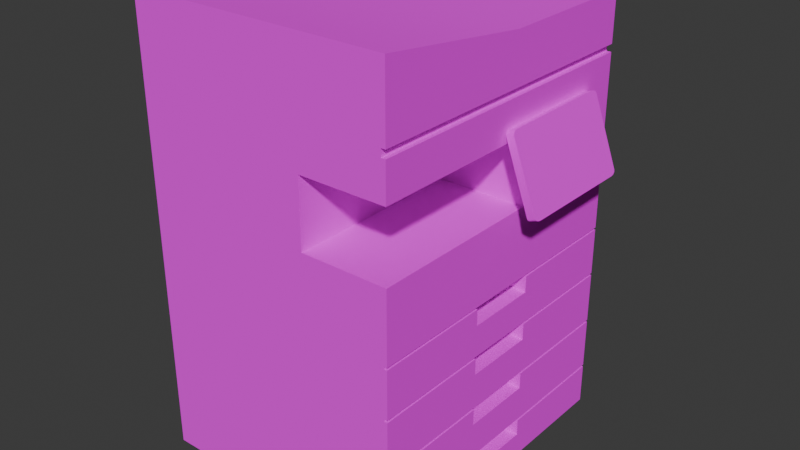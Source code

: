 # Source: multifunctional_machine.blend  (saved by Blender 4.3.34; exported with 4.5.12 LTS)
import bpy
from mathutils import Matrix  # noqa: F401  (used for matrix-valued properties, if any)

bpy.ops.wm.read_factory_settings(use_empty=True)
scene = bpy.context.scene
scene.name = 'Scene'

# ---- collections
col_collection = bpy.data.collections.new('Collection'); scene.collection.children.link(col_collection)

# ---- images (referenced by path relative to the original .blend; pixels are not part of the script)
import os
ASSET_DIR = os.environ.get("B2B_ASSET_DIR", "")  # directory of the original .blend (textures are referenced by path, not embedded)
HERE = os.path.dirname(os.path.abspath(__file__))  # packed textures are extracted next to this script under _unpacked/

def load_image(name, relpath, width, height, colorspace="sRGB"):
    """Load a texture the original file referenced (path relative to the .blend, or extracted next to this script)."""
    p = next((c for c in (os.path.join(HERE, relpath), os.path.join(ASSET_DIR, relpath)) if relpath and os.path.exists(c)), "")
    if p:
        img = bpy.data.images.load(p, check_existing=True)
        img.name = name
    else:  # same state as the original file: an image datablock whose file is absent (Cycles renders it pink)
        img = bpy.data.images.new(name, width, height)
        img.source = "FILE"
        img.filepath = "//" + (relpath or name)
    img.colorspace_settings.name = colorspace
    return img
img_imphenziapalette01_png = load_image('ImphenziaPalette01.png', 'ImphenziaPalette01.png', 1024, 1024, 'sRGB')

# ---- materials (node trees are filled in below, after node groups)
mat_material = bpy.data.materials.new('Material')
mat_material.alpha_threshold = 0.0
mat_material.roughness = 0.5
mat_material.line_color = (0.0, 0.0, 0.0, 1.0)

# ---- node groups
ng_smooth_by_angle = bpy.data.node_groups.new('Smooth by Angle', 'GeometryNodeTree')
_s = ng_smooth_by_angle.interface.new_socket(name='Mesh', in_out='OUTPUT', socket_type='NodeSocketGeometry')
_s = ng_smooth_by_angle.interface.new_socket(name='Mesh', in_out='INPUT', socket_type='NodeSocketGeometry')
_s = ng_smooth_by_angle.interface.new_socket(name='Angle', in_out='INPUT', socket_type='NodeSocketFloat')
_s.subtype = 'ANGLE'
_s.default_value = 0.5236
_s.min_value = 0.0
_s.max_value = 3.142
_s.description = 'Maximum face angle for smooth edges'
_s = ng_smooth_by_angle.interface.new_socket(name='Ignore Sharpness', in_out='INPUT', socket_type='NodeSocketBool')
_s.force_non_field = True
ng_smooth_by_angle.description = 'Set the sharpness of mesh edges based on the angle between the neighboring faces'
ng_smooth_by_angle.is_modifier = True
_N = ng_smooth_by_angle.nodes; _L = ng_smooth_by_angle.links
n0 = _N.new('GeometryNodeSetShadeSmooth'); n0.name = 'Set Shade Smooth'; n0.location = (120, -80)
n0.domain = 'EDGE'
n1 = _N.new('GeometryNodeSetShadeSmooth'); n1.name = 'Set Shade Smooth.001'; n1.location = (300, -80)
n2 = _N.new('NodeGroupOutput'); n2.name = 'Group Output'; n2.location = (480, -80)
n3 = _N.new('GeometryNodeInputMeshEdgeAngle'); n3.name = 'Edge Angle'; n3.location = (-440, -240)
n4 = _N.new('NodeGroupInput'); n4.name = 'Group Input'; n4.location = (-80, -80)
n5 = _N.new('GeometryNodeInputEdgeSmooth'); n5.name = 'Is Edge Smooth'; n5.location = (-260, -120)
n6 = _N.new('GeometryNodeInputShadeSmooth'); n6.name = 'Is Shade Smooth'; n6.location = (-440, -397)
n7 = _N.new('FunctionNodeCompare'); n7.name = 'Compare'; n7.location = (-260, -260)
n7.operation = 'LESS_EQUAL'
n7.inputs[6].default_value = (0.0, 0.0, 0.0, 0.0)
n7.inputs[7].default_value = (0.0, 0.0, 0.0, 0.0)
n8 = _N.new('FunctionNodeBooleanMath'); n8.name = 'Boolean Math.001'; n8.location = (-80, -260)
n9 = _N.new('NodeGroupInput'); n9.name = 'Group Input.001'; n9.location = (-440, -329)
n10 = _N.new('NodeGroupInput'); n10.name = 'Group Input.002'; n10.location = (-259, -189)
n11 = _N.new('FunctionNodeBooleanMath'); n11.name = 'Boolean Math'; n11.location = (-80, -149)
n11.operation = 'OR'
n12 = _N.new('FunctionNodeBooleanMath'); n12.name = 'Boolean Math.002'; n12.location = (-260, -380)
n12.operation = 'OR'
n13 = _N.new('NodeGroupInput'); n13.name = 'Group Input.003'; n13.location = (-440, -460)
_L.new(n3.outputs[0], n7.inputs[0])
_L.new(n1.outputs[0], n2.inputs[0])
_L.new(n9.outputs[1], n7.inputs[1])
_L.new(n7.outputs[0], n8.inputs[0])
_L.new(n4.outputs[0], n0.inputs[0])
_L.new(n0.outputs[0], n1.inputs[0])
_L.new(n8.outputs[0], n0.inputs[2])
_L.new(n10.outputs[2], n11.inputs[1])
_L.new(n5.outputs[0], n11.inputs[0])
_L.new(n11.outputs[0], n0.inputs[1])
_L.new(n13.outputs[2], n12.inputs[1])
_L.new(n6.outputs[0], n12.inputs[0])
_L.new(n12.outputs[0], n8.inputs[1])
n2.is_active_output = True

# ---- material node trees
mat_material.use_nodes = True; mat_material.node_tree.nodes.clear()
_N = mat_material.node_tree.nodes; _L = mat_material.node_tree.links
n0 = _N.new('ShaderNodeOutputMaterial'); n0.name = 'Material Output'; n0.location = (300, 300)
n1 = _N.new('ShaderNodeBsdfPrincipled'); n1.name = 'Principled BSDF'; n1.location = (10, 300)
n1.inputs[2].default_value = 1.0
n1.inputs[3].default_value = 1.45
n2 = _N.new('ShaderNodeTexImage'); n2.name = 'Image Texture'; n2.location = (-279, 281)
n2.image = img_imphenziapalette01_png
n2.interpolation = 'Closest'
_L.new(n1.outputs[0], n0.inputs[0])
_L.new(n2.outputs[0], n1.inputs[0])
n0.is_active_output = True

# ---- world
world_world = bpy.data.worlds.new('World'); scene.world = world_world
world_world.use_nodes = True; world_world.node_tree.nodes.clear()
_N = world_world.node_tree.nodes; _L = world_world.node_tree.links
n0 = _N.new('ShaderNodeOutputWorld'); n0.name = 'World Output'; n0.location = (300, 300)
n1 = _N.new('ShaderNodeBackground'); n1.name = 'Background'; n1.location = (10, 300)
n1.inputs[0].default_value = (0.05088, 0.05088, 0.05088, 1.0)
_L.new(n1.outputs[0], n0.inputs[0])
n0.is_active_output = True
world_world.color = (0.05088, 0.05088, 0.05088)
world_world.sun_shadow_jitter_overblur = 0.0

# ---- meshes
me_cube_002 = bpy.data.meshes.new('Cube.002')
me_cube_002.from_pydata([(-1.954, -2.273, -2.89), (-1.954, -2.273, 3.794), (-1.954, 2.273, -2.89), (-1.954, 2.273, 3.488), (1.954, -2.273, -2.89), (1.954, -2.273, 3.794), (1.954, 2.273, -2.89), (1.954, 2.273, 3.488), (-1.954, -2.273, 1.121), (-1.954, 2.273, 1.121), (1.954, 2.273, 1.121), (1.954, -2.273, 1.121), (-1.954, 2.273, 0.5189), (-1.954, 2.273, 0.07327), (-1.954, 2.273, -0.3724), (-1.954, 2.273, -0.8181), (-1.954, 2.273, -1.264), (-1.954, 2.273, -1.709), (-1.954, 2.273, -2.155), (-1.954, 2.273, -2.601), (1.954, 2.273, -0.1988), (1.907, -2.273, 0.07666), (1.954, 2.273, -0.9371), (1.907, -2.273, 0.04291), (1.954, 2.273, -1.732), (1.954, 2.273, -2.527), (1.907, 2.273, -2.285), (1.954, -2.273, -0.1988), (1.907, 2.273, -2.252), (1.954, -2.273, -0.9371), (1.954, -2.273, -1.732), (1.907, 2.273, -1.49), (1.954, -2.273, -2.527), (-1.954, -2.273, -2.601), (-1.954, -2.273, -2.155), (-1.954, -2.273, -1.709), (-1.954, -2.273, -1.264), (-1.954, -2.273, -0.8181), (-1.954, -2.273, -0.3724), (-1.954, -2.273, 0.07327), (-1.954, -2.273, 0.5189), (-1.954, 0.7577, -2.89), (-1.954, -0.7577, -2.89), (1.954, -0.5381, -2.89), (1.954, 0.5381, -2.89), (-1.954, -0.7577, 1.121), (-1.954, 0.7577, 1.121), (-1.954, -0.7577, -2.601), (-1.954, 0.7577, -2.601), (-1.954, -0.7577, -2.155), (-1.954, 0.7577, -2.155), (-1.954, -0.7577, -1.709), (-1.954, 0.7577, -1.709), (-1.954, -0.7577, -1.264), (-1.954, 0.7577, -1.264), (-1.954, -0.7577, -0.8181), (-1.954, 0.7577, -0.8181), (-1.954, -0.7577, -0.3724), (-1.954, 0.7577, -0.3724), (-1.954, -0.7577, 0.07327), (-1.954, 0.7577, 0.07327), (-1.954, -0.7577, 0.5189), (-1.954, 0.7577, 0.5189), (1.954, 0.5381, -2.527), (1.954, -0.5381, -2.527), (1.907, 2.273, -1.457), (1.954, 0.5381, -1.732), (1.954, -0.5381, -1.732), (1.907, 2.273, -0.6954), (1.907, 2.273, -0.6616), (1.954, 0.5381, -0.9371), (1.954, -0.5381, -0.9371), (1.907, 2.273, 0.04291), (1.954, 0.5381, -0.1988), (1.954, -0.5381, -0.1988), (1.907, 2.273, 0.07666), (1.954, 2.273, 0.07666), (1.954, 2.273, 0.04291), (1.954, 2.273, -0.6616), (1.954, 2.273, -0.6954), (1.954, 2.273, -1.457), (1.954, 2.273, -1.49), (1.954, 2.273, -2.252), (1.954, 2.273, -2.285), (1.954, -2.273, 0.04291), (1.954, -2.273, 0.07666), (1.954, -2.273, -0.6954), (1.954, -2.273, -0.6616), (1.954, -2.273, -1.49), (1.954, -2.273, -1.457), (1.954, -2.273, -2.285), (1.954, -2.273, -2.252), (1.954, 0.5381, -2.285), (1.954, 0.5381, -2.252), (1.907, 0.5381, -1.457), (1.954, -0.5381, -2.252), (1.954, -0.5381, -2.285), (1.907, 0.5381, -2.252), (1.954, 0.5381, -1.49), (1.954, 0.5381, -1.457), (1.954, -0.5381, -1.457), (1.954, -0.5381, -1.49), (1.954, 0.5381, -0.6954), (1.954, 0.5381, -0.6616), (1.954, -0.5381, -0.6616), (1.954, -0.5381, -0.6954), (1.954, 0.5381, 0.04291), (1.954, 0.5381, 0.07666), (1.954, -0.5381, 0.07666), (1.954, -0.5381, 0.04291), (1.907, -2.273, -0.6954), (1.907, -2.273, -0.6616), (1.907, -2.273, -1.49), (1.907, -2.273, -1.457), (1.907, -2.273, -2.285), (1.907, -2.273, -2.252), (1.709, 0.5381, -1.457), (1.907, 0.5381, -2.285), (1.709, -0.5381, -2.252), (1.907, -0.5381, -1.457), (1.907, -0.5381, -2.252), (1.907, -0.5381, -2.285), (1.907, 0.5381, -1.49), (1.709, -0.5381, -1.463), (1.709, 0.5381, -2.252), (1.907, -0.5381, -1.49), (1.907, 0.5381, -0.6954), (1.907, 0.5381, -0.6616), (1.907, -0.5381, -0.6616), (1.907, -0.5381, -0.6954), (1.907, -0.5381, 0.04291), (1.907, -0.5381, 0.07666), (1.907, 0.5381, 0.07666), (1.907, 0.5381, 0.04291), (1.709, 0.5381, -2.527), (1.709, -0.5381, -2.527), (1.709, 0.5381, -1.732), (1.709, -0.5381, -1.732), (1.709, 0.5381, -0.9371), (1.709, -0.5381, -0.9371), (1.709, 0.5381, -0.1988), (1.709, -0.5381, -0.1988), (1.709, 0.5381, -2.285), (1.709, -0.5381, -2.285), (1.709, 0.5381, -1.49), (1.709, -0.5381, -1.49), (1.709, 0.5381, -0.6954), (1.709, -0.5381, -0.6954), (1.709, -0.5381, 0.04291), (1.709, -0.5381, 0.07666), (1.709, 0.5381, 0.07666), (1.709, 0.5381, 0.04291), (1.709, 0.5381, -0.6616), (1.709, -0.5381, -0.6616), (-1.954, -2.273, 2.115), (-1.954, -2.273, 2.715), (-1.954, 2.273, 2.715), (-1.954, 2.273, 2.115), (1.885, 2.273, 2.66), (1.954, 2.273, 2.115), (1.885, 2.273, 2.77), (1.954, -2.273, 2.115), (1.954, 0.3678, 2.115), (1.954, 0.368, 1.121), (0.6602, -2.273, 2.115), (0.6602, -2.273, 1.121), (0.6602, 0.368, 1.121), (0.6602, 0.3678, 2.115), (1.954, 2.273, 2.77), (1.954, 2.273, 2.66), (1.954, -2.273, 2.66), (1.954, -2.273, 2.77), (1.885, -2.273, 2.66), (1.885, -2.273, 2.77), (1.954, 0.08251, 3.488), (-1.954, 0.08251, 3.488), (2.43, 0.01885, 1.315), (2.089, 0.01885, 2.248), (2.43, 1.621, 1.315), (2.089, 1.621, 2.248), (2.349, -0.01367, 1.2), (2.328, -0.1109, 1.256), (2.346, -0.0623, 1.207), (2.339, -0.0979, 1.228), (1.973, -0.1109, 2.228), (1.953, -0.01367, 2.284), (1.963, -0.0979, 2.256), (1.955, -0.0623, 2.277), (2.328, 1.751, 1.256), (2.349, 1.654, 1.2), (2.339, 1.738, 1.228), (2.346, 1.702, 1.207), (1.953, 1.654, 2.284), (1.973, 1.751, 2.228), (1.955, 1.702, 2.277), (1.963, 1.738, 2.256), (2.082, 1.751, 2.267), (2.061, 1.654, 2.324), (2.076, 1.682, 2.284), (2.072, 1.738, 2.296), (2.064, 1.702, 2.316), (2.458, 1.654, 1.239), (2.437, 1.751, 1.296), (2.443, 1.682, 1.279), (2.455, 1.702, 1.247), (2.447, 1.738, 1.268), (2.437, -0.1109, 1.296), (2.458, -0.01367, 1.239), (2.443, -0.04216, 1.279), (2.447, -0.0979, 1.268), (2.455, -0.0623, 1.247), (2.061, -0.01367, 2.324), (2.082, -0.1109, 2.267), (2.076, -0.04216, 2.284), (2.064, -0.0623, 2.316), (2.072, -0.0979, 2.296)], [], [(161, 170, 172, 173, 171, 5, 1, 155, 154), (42, 43, 4, 0), (74, 109, 84, 27), (20, 77, 106, 73), (62, 46, 9, 12), (41, 48, 19, 2), (48, 50, 18, 19), (50, 52, 17, 18), (52, 54, 16, 17), (54, 56, 15, 16), (56, 58, 14, 15), (58, 60, 13, 14), (60, 62, 12, 13), (65, 94, 122, 31), (25, 83, 92, 63), (24, 81, 98, 66), (22, 79, 102, 70), (43, 64, 32, 4), (95, 67, 30, 91), (100, 71, 29, 89), (104, 74, 27, 87), (69, 127, 126, 68), (64, 96, 90, 32), (67, 101, 88, 30), (71, 105, 86, 29), (78, 20, 73, 103), (63, 92, 142, 134), (80, 22, 70, 99), (73, 106, 151, 140), (82, 24, 66, 93), (97, 93, 95, 120, 118, 124), (99, 100, 119, 123, 116, 94), (6, 25, 63, 44), (44, 63, 64, 43), (39, 40, 61, 59), (59, 61, 62, 60), (38, 39, 59, 57), (57, 59, 60, 58), (37, 38, 57, 55), (55, 57, 58, 56), (36, 37, 55, 53), (53, 55, 56, 54), (35, 36, 53, 51), (51, 53, 54, 52), (34, 35, 51, 49), (49, 51, 52, 50), (33, 34, 49, 47), (47, 49, 50, 48), (0, 33, 47, 42), (42, 47, 48, 41), (40, 8, 45, 61), (61, 45, 46, 62), (3, 175, 174, 7), (2, 6, 44, 41), (41, 44, 43, 42), (154, 157, 9, 46, 45, 8), (128, 111, 110, 129), (104, 87, 111, 128), (106, 77, 72, 133), (88, 101, 125, 112), (100, 89, 113, 119), (131, 21, 23, 130), (76, 107, 132, 75), (90, 96, 121, 114), (102, 79, 68, 126), (120, 121, 96, 143, 118), (106, 133, 132, 107, 150, 151), (95, 91, 115, 120), (78, 103, 127, 69), (76, 10, 163, 11, 85, 108, 107), (119, 125, 101, 145, 123), (124, 118, 143, 142), (86, 105, 129, 110), (28, 97, 117, 26), (108, 85, 21, 131), (78, 69, 68, 79, 22, 80, 65, 31, 81, 24, 82, 28, 26, 83, 25, 6, 2, 19, 18, 17, 16, 15, 14, 13, 12, 9, 10, 76, 75, 72, 77, 20), (119, 113, 112, 125), (84, 109, 130, 23), (123, 145, 144, 116), (82, 93, 97, 28), (120, 115, 114, 121), (92, 83, 26, 117), (87, 27, 84, 23, 21, 85, 11, 8, 40, 39, 38, 37, 36, 35, 34, 33, 0, 4, 32, 90, 114, 115, 91, 30, 88, 112, 113, 89, 29, 86, 110, 111), (94, 116, 144, 98, 122), (80, 99, 94, 65), (97, 124, 142, 92, 117), (98, 81, 31, 122), (109, 148, 149, 108, 131, 130), (134, 142, 143, 135), (140, 151, 150, 149, 148, 141), (138, 146, 147, 139), (136, 144, 145, 137), (96, 64, 135, 143), (109, 74, 141, 148), (67, 66, 136, 137), (66, 98, 144, 136), (74, 73, 140, 141), (101, 67, 137, 145), (107, 108, 149, 150), (70, 102, 146, 138), (64, 63, 134, 135), (105, 71, 139, 147), (71, 70, 138, 139), (75, 132, 133, 72), (100, 99, 70, 71), (104, 103, 73, 74), (95, 93, 66, 67), (104, 103, 127, 128), (126, 127, 152, 146, 102), (128, 129, 105, 147, 153), (128, 127, 152, 153), (147, 146, 152, 153), (1, 175, 3, 156, 155), (155, 156, 157, 154), (10, 159, 162, 163), (160, 173, 172, 158), (9, 157, 159, 10), (159, 169, 170, 161, 162), (166, 167, 164, 165), (163, 162, 167, 166), (11, 163, 166, 165), (162, 161, 154, 164, 167), (11, 165, 164, 154, 8), (168, 171, 173, 160), (168, 7, 174, 5, 171), (170, 169, 158, 172), (156, 3, 7, 168, 160, 158, 169, 159, 157), (174, 175, 1, 5), (206, 212, 184, 181), (179, 178, 203, 202, 196, 198), (178, 179, 177, 176), (197, 192, 185, 211), (180, 182, 183, 181, 184, 186, 187, 185, 192, 194, 195, 193, 188, 190, 191, 189), (188, 193, 196, 202), (177, 179, 198, 197, 211, 213), (176, 177, 213, 212, 206, 208), (178, 176, 208, 207, 201, 203), (196, 199, 198), (199, 200, 198), (200, 197, 198), (201, 204, 203), (204, 205, 203), (205, 202, 203), (206, 209, 208), (209, 210, 208), (210, 207, 208), (211, 214, 213), (214, 215, 213), (215, 212, 213), (201, 189, 191, 204), (204, 191, 190, 205), (205, 190, 188, 202), (192, 197, 200, 194), (194, 200, 199, 195), (195, 199, 196, 193), (180, 207, 210, 182), (182, 210, 209, 183), (183, 209, 206, 181), (211, 185, 187, 214), (214, 187, 186, 215), (215, 186, 184, 212), (189, 201, 207, 180)])
me_cube_002.polygons.foreach_set('use_smooth', [True] * 162)
_uv = me_cube_002.uv_layers.new(name='UVMap')
_uv.uv.foreach_set('vector', [0.808, 0.9186, 0.808, 0.9186, 0.808, 0.9186, 0.808, 0.9186, 0.808, 0.9186, 0.808, 0.9186, 0.808, 0.9186, 0.808, 0.9186, 0.808, 0.9186, 0.191, 0.9217, 0.191, 0.9217, 0.191, 0.9217, 0.191, 0.9217, 0.191, 0.9217, 0.191, 0.9217, 0.191, 0.9217, 0.191, 0.9217, 0.191, 0.9217, 0.191, 0.9217, 0.191, 0.9217, 0.191, 0.9217, 0.191, 0.9217, 0.191, 0.9217, 0.191, 0.9217, 0.191, 0.9217, 0.191, 0.9217, 0.191, 0.9217, 0.191, 0.9217, 0.191, 0.9217, 0.191, 0.9217, 0.191, 0.9217, 0.191, 0.9217, 0.191, 0.9217, 0.191, 0.9217, 0.191, 0.9217, 0.191, 0.9217, 0.191, 0.9217, 0.191, 0.9217, 0.191, 0.9217, 0.191, 0.9217, 0.191, 0.9217, 0.191, 0.9217, 0.191, 0.9217, 0.191, 0.9217, 0.191, 0.9217, 0.191, 0.9217, 0.191, 0.9217, 0.191, 0.9217, 0.191, 0.9217, 0.191, 0.9217, 0.191, 0.9217, 0.191, 0.9217, 0.191, 0.9217, 0.191, 0.9217, 0.191, 0.9217, 0.191, 0.9217, 0.191, 0.9217, 0.191, 0.9217, 0.191, 0.9217, 0.191, 0.9217, 0.191, 0.9217, 0.191, 0.9217, 0.191, 0.9217, 0.191, 0.9217, 0.191, 0.9217, 0.191, 0.9217, 0.191, 0.9217, 0.191, 0.9217, 0.191, 0.9217, 0.191, 0.9217, 0.191, 0.9217, 0.191, 0.9217, 0.191, 0.9217, 0.191, 0.9217, 0.191, 0.9217, 0.191, 0.9217, 0.191, 0.9217, 0.191, 0.9217, 0.191, 0.9217, 0.191, 0.9217, 0.191, 0.9217, 0.191, 0.9217, 0.191, 0.9217, 0.191, 0.9217, 0.191, 0.9217, 0.191, 0.9217, 0.191, 0.9217, 0.191, 0.9217, 0.191, 0.9217, 0.191, 0.9217, 0.191, 0.9217, 0.191, 0.9217, 0.191, 0.9217, 0.191, 0.9217, 0.191, 0.9217, 0.191, 0.9217, 0.191, 0.9217, 0.191, 0.9217, 0.191, 0.9217, 0.191, 0.9217, 0.191, 0.9217, 0.191, 0.9217, 0.191, 0.9217, 0.191, 0.9217, 0.191, 0.9217, 0.191, 0.9217, 0.191, 0.9217, 0.191, 0.9217, 0.191, 0.9217, 0.1786, 0.0706, 0.1786, 0.0706, 0.1786, 0.0706, 0.1786, 0.0706, 0.191, 0.9217, 0.191, 0.9217, 0.191, 0.9217, 0.191, 0.9217, 0.1786, 0.0706, 0.1786, 0.0706, 0.1786, 0.0706, 0.1786, 0.0706, 0.191, 0.9217, 0.191, 0.9217, 0.191, 0.9217, 0.191, 0.9217, 0.1786, 0.0706, 0.1786, 0.0706, 0.1786, 0.0706, 0.1786, 0.0706, 0.1786, 0.0706, 0.1786, 0.0706, 0.1786, 0.0706, 0.1786, 0.0706, 0.1786, 0.0706, 0.1786, 0.0706, 0.1786, 0.0706, 0.1786, 0.0706, 0.191, 0.9217, 0.191, 0.9217, 0.191, 0.9217, 0.191, 0.9217, 0.191, 0.9217, 0.191, 0.9217, 0.191, 0.9217, 0.191, 0.9217, 0.191, 0.9217, 0.191, 0.9217, 0.191, 0.9217, 0.191, 0.9217, 0.191, 0.9217, 0.191, 0.9217, 0.191, 0.9217, 0.191, 0.9217, 0.191, 0.9217, 0.191, 0.9217, 0.191, 0.9217, 0.191, 0.9217, 0.191, 0.9217, 0.191, 0.9217, 0.191, 0.9217, 0.191, 0.9217, 0.191, 0.9217, 0.191, 0.9217, 0.191, 0.9217, 0.191, 0.9217, 0.191, 0.9217, 0.191, 0.9217, 0.191, 0.9217, 0.191, 0.9217, 0.191, 0.9217, 0.191, 0.9217, 0.191, 0.9217, 0.191, 0.9217, 0.191, 0.9217, 0.191, 0.9217, 0.191, 0.9217, 0.191, 0.9217, 0.191, 0.9217, 0.191, 0.9217, 0.191, 0.9217, 0.191, 0.9217, 0.191, 0.9217, 0.191, 0.9217, 0.191, 0.9217, 0.191, 0.9217, 0.191, 0.9217, 0.191, 0.9217, 0.191, 0.9217, 0.191, 0.9217, 0.191, 0.9217, 0.191, 0.9217, 0.191, 0.9217, 0.191, 0.9217, 0.191, 0.9217, 0.191, 0.9217, 0.191, 0.9217, 0.191, 0.9217, 0.191, 0.9217, 0.191, 0.9217, 0.191, 0.9217, 0.191, 0.9217, 0.191, 0.9217, 0.191, 0.9217, 0.191, 0.9217, 0.191, 0.9217, 0.191, 0.9217, 0.191, 0.9217, 0.191, 0.9217, 0.191, 0.9217, 0.191, 0.9217, 0.191, 0.9217, 0.191, 0.9217, 0.191, 0.9217, 0.191, 0.9217, 0.191, 0.9217, 0.191, 0.9217, 0.191, 0.9217, 0.808, 0.9186, 0.808, 0.9186, 0.808, 0.9186, 0.808, 0.9186, 0.191, 0.9217, 0.191, 0.9217, 0.191, 0.9217, 0.191, 0.9217, 0.191, 0.9217, 0.191, 0.9217, 0.191, 0.9217, 0.191, 0.9217, 0.808, 0.9186, 0.808, 0.9186, 0.808, 0.9186, 0.808, 0.9186, 0.808, 0.9186, 0.808, 0.9186, 0.191, 0.9217, 0.191, 0.9217, 0.191, 0.9217, 0.191, 0.9217, 0.191, 0.9217, 0.191, 0.9217, 0.191, 0.9217, 0.191, 0.9217, 0.191, 0.9217, 0.191, 0.9217, 0.191, 0.9217, 0.191, 0.9217, 0.191, 0.9217, 0.191, 0.9217, 0.191, 0.9217, 0.191, 0.9217, 0.191, 0.9217, 0.191, 0.9217, 0.191, 0.9217, 0.191, 0.9217, 0.191, 0.9217, 0.191, 0.9217, 0.191, 0.9217, 0.191, 0.9217, 0.191, 0.9217, 0.191, 0.9217, 0.191, 0.9217, 0.191, 0.9217, 0.191, 0.9217, 0.191, 0.9217, 0.191, 0.9217, 0.191, 0.9217, 0.191, 0.9217, 0.191, 0.9217, 0.191, 0.9217, 0.191, 0.9217, 0.1786, 0.0706, 0.1786, 0.0706, 0.1786, 0.0706, 0.1786, 0.0706, 0.1786, 0.0706, 0.1786, 0.0706, 0.1786, 0.0706, 0.1786, 0.0706, 0.1786, 0.0706, 0.1786, 0.0706, 0.1786, 0.0706, 0.191, 0.9217, 0.191, 0.9217, 0.191, 0.9217, 0.191, 0.9217, 0.191, 0.9217, 0.191, 0.9217, 0.191, 0.9217, 0.191, 0.9217, 0.191, 0.9217, 0.191, 0.9217, 0.191, 0.9217, 0.191, 0.9217, 0.191, 0.9217, 0.191, 0.9217, 0.191, 0.9217, 0.1786, 0.0706, 0.1786, 0.0706, 0.1786, 0.0706, 0.1786, 0.0706, 0.1786, 0.0706, 0.1786, 0.0706, 0.1786, 0.0706, 0.1786, 0.0706, 0.1786, 0.0706, 0.191, 0.9217, 0.191, 0.9217, 0.191, 0.9217, 0.191, 0.9217, 0.191, 0.9217, 0.191, 0.9217, 0.191, 0.9217, 0.191, 0.9217, 0.191, 0.9217, 0.191, 0.9217, 0.191, 0.9217, 0.191, 0.9217, 0.191, 0.9217, 0.191, 0.9217, 0.191, 0.9217, 0.191, 0.9217, 0.191, 0.9217, 0.191, 0.9217, 0.191, 0.9217, 0.191, 0.9217, 0.191, 0.9217, 0.191, 0.9217, 0.191, 0.9217, 0.191, 0.9217, 0.191, 0.9217, 0.191, 0.9217, 0.191, 0.9217, 0.191, 0.9217, 0.191, 0.9217, 0.191, 0.9217, 0.191, 0.9217, 0.191, 0.9217, 0.191, 0.9217, 0.191, 0.9217, 0.191, 0.9217, 0.191, 0.9217, 0.191, 0.9217, 0.191, 0.9217, 0.191, 0.9217, 0.191, 0.9217, 0.191, 0.9217, 0.191, 0.9217, 0.191, 0.9217, 0.191, 0.9217, 0.191, 0.9217, 0.191, 0.9217, 0.191, 0.9217, 0.191, 0.9217, 0.191, 0.9217, 0.191, 0.9217, 0.191, 0.9217, 0.191, 0.9217, 0.1786, 0.0706, 0.1786, 0.0706, 0.1786, 0.0706, 0.1786, 0.0706, 0.191, 0.9217, 0.191, 0.9217, 0.191, 0.9217, 0.191, 0.9217, 0.191, 0.9217, 0.191, 0.9217, 0.191, 0.9217, 0.191, 0.9217, 0.191, 0.9217, 0.191, 0.9217, 0.191, 0.9217, 0.191, 0.9217, 0.191, 0.9217, 0.191, 0.9217, 0.191, 0.9217, 0.191, 0.9217, 0.191, 0.9217, 0.191, 0.9217, 0.191, 0.9217, 0.191, 0.9217, 0.191, 0.9217, 0.191, 0.9217, 0.191, 0.9217, 0.191, 0.9217, 0.191, 0.9217, 0.191, 0.9217, 0.191, 0.9217, 0.191, 0.9217, 0.191, 0.9217, 0.191, 0.9217, 0.191, 0.9217, 0.191, 0.9217, 0.191, 0.9217, 0.191, 0.9217, 0.191, 0.9217, 0.191, 0.9217, 0.191, 0.9217, 0.191, 0.9217, 0.191, 0.9217, 0.191, 0.9217, 0.191, 0.9217, 0.191, 0.9217, 0.191, 0.9217, 0.191, 0.9217, 0.1786, 0.0706, 0.1786, 0.0706, 0.1786, 0.0706, 0.1786, 0.0706, 0.1786, 0.0706, 0.191, 0.9217, 0.191, 0.9217, 0.191, 0.9217, 0.191, 0.9217, 0.1786, 0.0706, 0.1786, 0.0706, 0.1786, 0.0706, 0.1786, 0.0706, 0.1786, 0.0706, 0.191, 0.9217, 0.191, 0.9217, 0.191, 0.9217, 0.191, 0.9217, 0.1786, 0.0706, 0.1786, 0.0706, 0.1786, 0.0706, 0.1786, 0.0706, 0.1786, 0.0706, 0.1786, 0.0706, 0.1786, 0.0706, 0.1786, 0.0706, 0.1786, 0.0706, 0.1786, 0.0706, 0.1786, 0.0706, 0.1786, 0.0706, 0.1786, 0.0706, 0.1786, 0.0706, 0.1786, 0.0706, 0.1786, 0.0706, 0.1786, 0.0706, 0.1786, 0.0706, 0.1786, 0.0706, 0.1786, 0.0706, 0.1786, 0.0706, 0.1786, 0.0706, 0.1786, 0.0706, 0.1786, 0.0706, 0.1786, 0.0706, 0.1786, 0.0706, 0.1786, 0.0706, 0.1786, 0.0706, 0.1786, 0.0706, 0.1786, 0.0706, 0.1786, 0.0706, 0.1786, 0.0706, 0.1786, 0.0706, 0.1786, 0.0706, 0.1786, 0.0706, 0.1786, 0.0706, 0.1786, 0.0706, 0.1786, 0.0706, 0.1786, 0.0706, 0.1786, 0.0706, 0.1786, 0.0706, 0.1786, 0.0706, 0.1786, 0.0706, 0.1786, 0.0706, 0.1786, 0.0706, 0.1786, 0.0706, 0.1786, 0.0706, 0.1786, 0.0706, 0.1786, 0.0706, 0.1786, 0.0706, 0.1786, 0.0706, 0.1786, 0.0706, 0.1786, 0.0706, 0.1786, 0.0706, 0.1786, 0.0706, 0.1786, 0.0706, 0.1786, 0.0706, 0.1786, 0.0706, 0.1786, 0.0706, 0.1786, 0.0706, 0.1786, 0.0706, 0.1786, 0.0706, 0.1786, 0.0706, 0.1786, 0.0706, 0.1786, 0.0706, 0.1786, 0.0706, 0.1786, 0.0706, 0.1786, 0.0706, 0.191, 0.9217, 0.191, 0.9217, 0.191, 0.9217, 0.191, 0.9217, 0.191, 0.9217, 0.191, 0.9217, 0.191, 0.9217, 0.191, 0.9217, 0.191, 0.9217, 0.191, 0.9217, 0.191, 0.9217, 0.191, 0.9217, 0.191, 0.9217, 0.191, 0.9217, 0.191, 0.9217, 0.191, 0.9217, 0.191, 0.9217, 0.191, 0.9217, 0.191, 0.9217, 0.191, 0.9217, 0.1786, 0.0706, 0.1786, 0.0706, 0.1786, 0.0706, 0.1786, 0.0706, 0.1786, 0.0706, 0.1786, 0.0706, 0.1786, 0.0706, 0.1786, 0.0706, 0.1786, 0.0706, 0.1786, 0.0706, 0.1786, 0.0706, 0.1786, 0.0706, 0.1786, 0.0706, 0.1786, 0.0706, 0.1786, 0.0706, 0.1786, 0.0706, 0.1786, 0.0706, 0.1786, 0.0706, 0.808, 0.9186, 0.808, 0.9186, 0.808, 0.9186, 0.808, 0.9186, 0.808, 0.9186, 0.808, 0.9186, 0.808, 0.9186, 0.808, 0.9186, 0.808, 0.9186, 0.808, 0.9186, 0.808, 0.9186, 0.808, 0.9186, 0.808, 0.9186, 0.6917, 0.9263, 0.6917, 0.9263, 0.6917, 0.9263, 0.6917, 0.9263, 0.808, 0.9186, 0.808, 0.9186, 0.808, 0.9186, 0.808, 0.9186, 0.808, 0.9186, 0.808, 0.9186, 0.808, 0.9186, 0.808, 0.9186, 0.808, 0.9186, 0.808, 0.9186, 0.808, 0.9186, 0.808, 0.9186, 0.808, 0.9186, 0.808, 0.9186, 0.808, 0.9186, 0.808, 0.9186, 0.808, 0.9186, 0.191, 0.9217, 0.191, 0.9217, 0.191, 0.9217, 0.191, 0.9217, 0.808, 0.9186, 0.808, 0.9186, 0.808, 0.9186, 0.808, 0.9186, 0.808, 0.9186, 0.808, 0.9186, 0.808, 0.9186, 0.808, 0.9186, 0.808, 0.9186, 0.808, 0.9186, 0.6917, 0.9263, 0.6917, 0.9263, 0.6917, 0.9263, 0.6917, 0.9263, 0.808, 0.9186, 0.808, 0.9186, 0.808, 0.9186, 0.808, 0.9186, 0.808, 0.9186, 0.6917, 0.9263, 0.6917, 0.9263, 0.6917, 0.9263, 0.6917, 0.9263, 0.808, 0.9186, 0.808, 0.9186, 0.808, 0.9186, 0.808, 0.9186, 0.808, 0.9186, 0.808, 0.9186, 0.808, 0.9186, 0.808, 0.9186, 0.808, 0.9186, 0.808, 0.9186, 0.808, 0.9186, 0.808, 0.9186, 0.808, 0.9186, 0.808, 0.9186, 0.808, 0.9186, 0.808, 0.9186, 0.808, 0.9186, 0.808, 0.9186, 0.808, 0.9186, 0.808, 0.9186, 0.808, 0.9186, 0.808, 0.9186, 0.808, 0.9186, 0.3197, 0.8038, 0.3197, 0.8038, 0.3197, 0.8038, 0.3197, 0.8038, 0.808, 0.9186, 0.808, 0.9186, 0.808, 0.9186, 0.808, 0.9186, 0.808, 0.9186, 0.808, 0.9186, 0.808, 0.9186, 0.808, 0.9186, 0.808, 0.9186, 0.808, 0.9186, 0.808, 0.9186, 0.808, 0.9186, 0.808, 0.9186, 0.808, 0.9186, 0.808, 0.9186, 0.808, 0.9186, 0.808, 0.9186, 0.808, 0.9186, 0.808, 0.9186, 0.808, 0.9186, 0.808, 0.9186, 0.808, 0.9186, 0.808, 0.9186, 0.808, 0.9186, 0.808, 0.9186, 0.808, 0.9186, 0.808, 0.9186, 0.808, 0.9186, 0.808, 0.9186, 0.808, 0.9186, 0.808, 0.9186, 0.808, 0.9186, 0.808, 0.9186, 0.808, 0.9186, 0.808, 0.9186, 0.808, 0.9186, 0.808, 0.9186, 0.808, 0.9186, 0.808, 0.9186, 0.808, 0.9186, 0.808, 0.9186, 0.808, 0.9186, 0.808, 0.9186, 0.808, 0.9186, 0.808, 0.9186, 0.808, 0.9186, 0.808, 0.9186, 0.808, 0.9186, 0.808, 0.9186, 0.808, 0.9186, 0.808, 0.9186, 0.808, 0.9186, 0.808, 0.9186, 0.808, 0.9186, 0.808, 0.9186, 0.808, 0.9186, 0.808, 0.9186, 0.808, 0.9186, 0.808, 0.9186, 0.808, 0.9186, 0.808, 0.9186, 0.808, 0.9186, 0.808, 0.9186, 0.808, 0.9186, 0.808, 0.9186, 0.808, 0.9186, 0.808, 0.9186, 0.808, 0.9186, 0.808, 0.9186, 0.808, 0.9186, 0.808, 0.9186, 0.808, 0.9186, 0.808, 0.9186, 0.808, 0.9186, 0.808, 0.9186, 0.808, 0.9186, 0.808, 0.9186, 0.808, 0.9186, 0.808, 0.9186, 0.808, 0.9186, 0.808, 0.9186, 0.808, 0.9186, 0.808, 0.9186, 0.808, 0.9186, 0.808, 0.9186, 0.808, 0.9186, 0.808, 0.9186, 0.808, 0.9186, 0.808, 0.9186, 0.808, 0.9186, 0.808, 0.9186, 0.808, 0.9186, 0.808, 0.9186, 0.808, 0.9186, 0.808, 0.9186, 0.808, 0.9186, 0.808, 0.9186, 0.808, 0.9186, 0.808, 0.9186, 0.808, 0.9186, 0.808, 0.9186, 0.808, 0.9186, 0.808, 0.9186, 0.808, 0.9186, 0.808, 0.9186, 0.808, 0.9186, 0.808, 0.9186, 0.808, 0.9186, 0.808, 0.9186, 0.808, 0.9186, 0.808, 0.9186, 0.808, 0.9186, 0.808, 0.9186, 0.808, 0.9186, 0.808, 0.9186, 0.808, 0.9186, 0.808, 0.9186, 0.808, 0.9186, 0.808, 0.9186, 0.808, 0.9186, 0.808, 0.9186, 0.808, 0.9186, 0.808, 0.9186, 0.808, 0.9186, 0.808, 0.9186, 0.808, 0.9186, 0.808, 0.9186, 0.808, 0.9186, 0.808, 0.9186, 0.808, 0.9186])
me_cube_002.materials.append(mat_material)
me_cube_002.update()

# ---- objects
ob_cube_001 = bpy.data.objects.new('Cube.001', me_cube_002)

# ---- transforms, parenting, visibility, modifiers, constraints
ob_cube_001.location = (0.0, 0.0, 2.909)
_m = ob_cube_001.modifiers.new('Smooth by Angle', 'NODES')
_m.node_group = ng_smooth_by_angle
_m.use_pin_to_last = True
_m.show_group_selector = False

# ---- collection membership
col_collection.objects.link(ob_cube_001)

# ---- scene / render settings (as saved in the file)
scene.frame_start = 1; scene.frame_end = 250; scene.frame_set(1)
scene.render.engine = 'BLENDER_EEVEE_NEXT'
bpy.context.view_layer.update()

# ---- added for rendering (the .blend has no active camera and no usable light): camera, sun
cam_auto = bpy.data.cameras.new('AutoCamera')
cam_auto.lens = 50.0
cam_auto.sensor_width = 36.0
cam_auto.clip_end = 1000.0
ob_auto_camera = bpy.data.objects.new('AutoCamera', cam_auto)
scene.collection.objects.link(ob_auto_camera)
ob_auto_camera.location = (8.77216, -10.2241, 10.1775)
ob_auto_camera.rotation_euler = (1.09748, -7.21219e-08, 0.694738)
scene.camera = ob_auto_camera
light_auto_sun = bpy.data.lights.new('AutoSun', 'SUN')
light_auto_sun.energy = 3.0
light_auto_sun.angle = 0.0523599
ob_auto_sun = bpy.data.objects.new('AutoSun', light_auto_sun)
scene.collection.objects.link(ob_auto_sun)
ob_auto_sun.rotation_euler = (0.872665, 0.174533, 0.523599)
bpy.context.view_layer.update()
